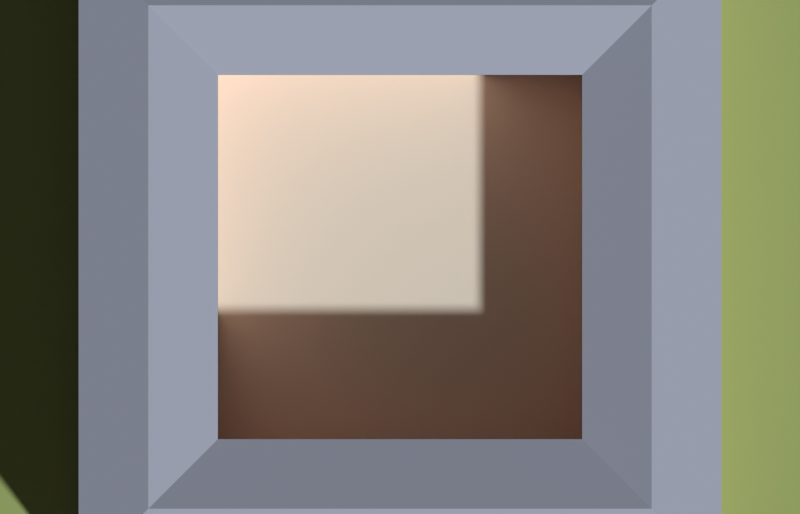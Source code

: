 # Source: emir-hani_v01.blend  (saved by Blender 5.2.45; exported with 4.5.12 LTS)
import bpy
from mathutils import Matrix  # noqa: F401  (used for matrix-valued properties, if any)

bpy.ops.wm.read_factory_settings(use_empty=True)
scene = bpy.context.scene
scene.name = 'Scene'

# ---- collections
col_collection = bpy.data.collections.new('Collection'); scene.collection.children.link(col_collection)

# ---- materials (node trees are filled in below, after node groups)
mat_duvar = bpy.data.materials.new('Duvar')
mat_duvar.use_backface_culling = True
mat_duvar.diffuse_color = (0.7605, 0.4735, 0.3712, 1.0)
mat_cati = bpy.data.materials.new('Cati')
mat_cati.use_backface_culling = True
mat_cati.diffuse_color = (0.3916, 0.4233, 0.5333, 1.0)
mat_avlu_zemin = bpy.data.materials.new('Avlu_Zemin')
mat_avlu_zemin.use_backface_culling = True
mat_avlu_zemin.diffuse_color = (0.8148, 0.7682, 0.6514, 1.0)
mat_zemin_cim = bpy.data.materials.new('Zemin_Cim')
mat_zemin_cim.use_backface_culling = True
mat_zemin_cim.diffuse_color = (0.3515, 0.4564, 0.15, 1.0)
mat_zemin_golge = bpy.data.materials.new('Zemin_Golge')
mat_zemin_golge.use_backface_culling = True
mat_zemin_golge.diffuse_color = (0.7605, 0.3278, 0.2423, 1.0)

# ---- material node trees
mat_duvar.use_nodes = True; mat_duvar.node_tree.nodes.clear()
_N = mat_duvar.node_tree.nodes; _L = mat_duvar.node_tree.links
n0 = _N.new('ShaderNodeBsdfPrincipled'); n0.name = 'Principled BSDF'; n0.location = (-200, 100)
n0.inputs[0].default_value = (0.7605, 0.4735, 0.3712, 1.0)
n0.inputs[2].default_value = 0.85
n0.inputs[10].default_value = 0.005
n1 = _N.new('ShaderNodeOutputMaterial'); n1.name = 'Material Output'; n1.location = (200, 100)
_L.new(n0.outputs[0], n1.inputs[0])
n1.is_active_output = True
mat_cati.use_nodes = True; mat_cati.node_tree.nodes.clear()
_N = mat_cati.node_tree.nodes; _L = mat_cati.node_tree.links
n0 = _N.new('ShaderNodeBsdfPrincipled'); n0.name = 'Principled BSDF'; n0.location = (-200, 100)
n0.inputs[0].default_value = (0.3916, 0.4233, 0.5333, 1.0)
n0.inputs[2].default_value = 0.85
n0.inputs[10].default_value = 0.005
n1 = _N.new('ShaderNodeOutputMaterial'); n1.name = 'Material Output'; n1.location = (200, 100)
_L.new(n0.outputs[0], n1.inputs[0])
n1.is_active_output = True
mat_avlu_zemin.use_nodes = True; mat_avlu_zemin.node_tree.nodes.clear()
_N = mat_avlu_zemin.node_tree.nodes; _L = mat_avlu_zemin.node_tree.links
n0 = _N.new('ShaderNodeBsdfPrincipled'); n0.name = 'Principled BSDF'; n0.location = (-200, 100)
n0.inputs[0].default_value = (0.8148, 0.7682, 0.6514, 1.0)
n0.inputs[2].default_value = 0.85
n0.inputs[10].default_value = 0.005
n1 = _N.new('ShaderNodeOutputMaterial'); n1.name = 'Material Output'; n1.location = (200, 100)
_L.new(n0.outputs[0], n1.inputs[0])
n1.is_active_output = True
mat_zemin_cim.use_nodes = True; mat_zemin_cim.node_tree.nodes.clear()
_N = mat_zemin_cim.node_tree.nodes; _L = mat_zemin_cim.node_tree.links
n0 = _N.new('ShaderNodeBsdfPrincipled'); n0.name = 'Principled BSDF'; n0.location = (-200, 100)
n0.inputs[0].default_value = (0.3515, 0.4564, 0.15, 1.0)
n0.inputs[2].default_value = 0.85
n0.inputs[10].default_value = 0.005
n1 = _N.new('ShaderNodeOutputMaterial'); n1.name = 'Material Output'; n1.location = (200, 100)
_L.new(n0.outputs[0], n1.inputs[0])
n1.is_active_output = True
mat_zemin_golge.use_nodes = True; mat_zemin_golge.node_tree.nodes.clear()
_N = mat_zemin_golge.node_tree.nodes; _L = mat_zemin_golge.node_tree.links
n0 = _N.new('ShaderNodeBsdfPrincipled'); n0.name = 'Principled BSDF'; n0.location = (-200, 100)
n0.inputs[0].default_value = (0.7605, 0.3278, 0.2423, 1.0)
n0.inputs[2].default_value = 0.85
n0.inputs[10].default_value = 0.005
n1 = _N.new('ShaderNodeOutputMaterial'); n1.name = 'Material Output'; n1.location = (200, 100)
_L.new(n0.outputs[0], n1.inputs[0])
n1.is_active_output = True

# ---- world
world_world = bpy.data.worlds.new('World'); scene.world = world_world
world_world.use_nodes = True; world_world.node_tree.nodes.clear()
_N = world_world.node_tree.nodes; _L = world_world.node_tree.links
n0 = _N.new('ShaderNodeOutputWorld'); n0.name = 'World Output'; n0.location = (200, 100)
n1 = _N.new('ShaderNodeBackground'); n1.name = 'Background'; n1.location = (-200, 100)
n1.inputs[0].default_value = (0.05088, 0.05088, 0.05088, 1.0)
_L.new(n1.outputs[0], n0.inputs[0])
n0.is_active_output = True
world_world.color = (0.05088, 0.05088, 0.05088)
world_world.sun_shadow_jitter_overblur = 0.0

# ---- cameras
cam_cam_havadan = bpy.data.cameras.new('CAM_Havadan')
cam_cam_havadan.clip_end = 2000.0
cam_cam_havadan.lens = 35.0
cam_cam_avlu = bpy.data.cameras.new('CAM_Avlu')
cam_cam_avlu.clip_end = 2000.0
cam_cam_avlu.lens = 18.0
cam_cam_kuzey_orto = bpy.data.cameras.new('CAM_Kuzey_Orto')
cam_cam_kuzey_orto.type = 'ORTHO'
cam_cam_kuzey_orto.clip_end = 2000.0
cam_cam_kuzey_orto.ortho_scale = 56.0
cam_cam_ust_orto = bpy.data.cameras.new('CAM_Ust_Orto')
cam_cam_ust_orto.type = 'ORTHO'
cam_cam_ust_orto.clip_end = 2000.0
cam_cam_ust_orto.ortho_scale = 56.0

# ---- meshes
me_emir_hani = bpy.data.meshes.new('Emir_Hani')
me_emir_hani.from_pydata([(-22.5, -22.5, 0.0), (22.5, -22.5, 0.0), (22.5, 22.5, 0.0), (-22.5, 22.5, 0.0), (-22.5, -22.5, 9.5), (22.5, -22.5, 9.5), (22.5, 22.5, 9.5), (-22.5, 22.5, 9.5), (-12.75, -12.75, 0.0), (12.75, -12.75, 0.0), (12.75, 12.75, 0.0), (-12.75, 12.75, 0.0), (-12.75, -12.75, 9.5), (12.75, -12.75, 9.5), (12.75, 12.75, 9.5), (-12.75, 12.75, 9.5), (-17.62, -17.62, 11.0), (17.62, -17.62, 11.0), (17.62, 17.62, 11.0), (-17.62, 17.62, 11.0)], [], [(0, 1, 5, 4), (9, 8, 12, 13), (1, 0, 8, 9), (4, 5, 17, 16), (16, 17, 13, 12), (1, 2, 6, 5), (10, 9, 13, 14), (2, 1, 9, 10), (5, 6, 18, 17), (17, 18, 14, 13), (2, 3, 7, 6), (11, 10, 14, 15), (3, 2, 10, 11), (6, 7, 19, 18), (18, 19, 15, 14), (3, 0, 4, 7), (8, 11, 15, 12), (0, 3, 11, 8), (7, 4, 16, 19), (19, 16, 12, 15)])
me_emir_hani.polygons.foreach_set('material_index', [0, 0, 0, 1, 1, 0, 0, 0, 1, 1, 0, 0, 0, 1, 1, 0, 0, 0, 1, 1])
me_emir_hani.materials.append(mat_duvar)
me_emir_hani.materials.append(mat_cati)
me_emir_hani.update()
me_han_avlu = bpy.data.meshes.new('Han_Avlu')
me_han_avlu.from_pydata([(-12.74, -12.74, 0.0), (12.74, -12.74, 0.0), (12.74, 12.74, 0.0), (-12.74, 12.74, 0.0), (-12.74, -12.74, 0.02), (12.74, -12.74, 0.02), (12.74, 12.74, 0.02), (-12.74, 12.74, 0.02)], [], [(0, 1, 5, 4), (1, 2, 6, 5), (2, 3, 7, 6), (3, 0, 4, 7), (4, 5, 6, 7), (3, 2, 1, 0)])
me_han_avlu.materials.append(mat_avlu_zemin)
me_han_avlu.update()
me_zemin = bpy.data.meshes.new('Zemin')
me_zemin.from_pydata([(37.82, 0.0, -0.4), (37.5, 4.936, -0.4), (36.53, 9.788, -0.4), (34.94, 14.47, -0.4), (32.75, 18.91, -0.4), (30.0, 23.02, -0.4), (26.74, 26.74, -0.4), (23.02, 30.0, -0.4), (18.91, 32.75, -0.4), (14.47, 34.94, -0.4), (9.788, 36.53, -0.4), (4.936, 37.5, -0.4), (2.316e-15, 37.82, -0.4), (-4.936, 37.5, -0.4), (-9.788, 36.53, -0.4), (-14.47, 34.94, -0.4), (-18.91, 32.75, -0.4), (-23.02, 30.0, -0.4), (-26.74, 26.74, -0.4), (-30.0, 23.02, -0.4), (-32.75, 18.91, -0.4), (-34.94, 14.47, -0.4), (-36.53, 9.788, -0.4), (-37.5, 4.936, -0.4), (-37.82, 4.632e-15, -0.4), (-37.5, -4.936, -0.4), (-36.53, -9.788, -0.4), (-34.94, -14.47, -0.4), (-32.75, -18.91, -0.4), (-30.0, -23.02, -0.4), (-26.74, -26.74, -0.4), (-23.02, -30.0, -0.4), (-18.91, -32.75, -0.4), (-14.47, -34.94, -0.4), (-9.788, -36.53, -0.4), (-4.936, -37.5, -0.4), (-6.947e-15, -37.82, -0.4), (4.936, -37.5, -0.4), (9.788, -36.53, -0.4), (14.47, -34.94, -0.4), (18.91, -32.75, -0.4), (23.02, -30.0, -0.4), (26.74, -26.74, -0.4), (30.0, -23.02, -0.4), (32.75, -18.91, -0.4), (34.94, -14.47, -0.4), (36.53, -9.788, -0.4), (37.5, -4.936, -0.4), (37.82, 0.0, 0.0), (37.5, 4.936, 0.0), (36.53, 9.788, 0.0), (34.94, 14.47, 0.0), (32.75, 18.91, 0.0), (30.0, 23.02, 0.0), (26.74, 26.74, 0.0), (23.02, 30.0, 0.0), (18.91, 32.75, 0.0), (14.47, 34.94, 0.0), (9.788, 36.53, 0.0), (4.936, 37.5, 0.0), (2.316e-15, 37.82, 0.0), (-4.936, 37.5, 0.0), (-9.788, 36.53, 0.0), (-14.47, 34.94, 0.0), (-18.91, 32.75, 0.0), (-23.02, 30.0, 0.0), (-26.74, 26.74, 0.0), (-30.0, 23.02, 0.0), (-32.75, 18.91, 0.0), (-34.94, 14.47, 0.0), (-36.53, 9.788, 0.0), (-37.5, 4.936, 0.0), (-37.82, 4.632e-15, 0.0), (-37.5, -4.936, 0.0), (-36.53, -9.788, 0.0), (-34.94, -14.47, 0.0), (-32.75, -18.91, 0.0), (-30.0, -23.02, 0.0), (-26.74, -26.74, 0.0), (-23.02, -30.0, 0.0), (-18.91, -32.75, 0.0), (-14.47, -34.94, 0.0), (-9.788, -36.53, 0.0), (-4.936, -37.5, 0.0), (-6.947e-15, -37.82, 0.0), (4.936, -37.5, 0.0), (9.788, -36.53, 0.0), (14.47, -34.94, 0.0), (18.91, -32.75, 0.0), (23.02, -30.0, 0.0), (26.74, -26.74, 0.0), (30.0, -23.02, 0.0), (32.75, -18.91, 0.0), (34.94, -14.47, 0.0), (36.53, -9.788, 0.0), (37.5, -4.936, 0.0)], [], [(0, 1, 49, 48), (1, 2, 50, 49), (2, 3, 51, 50), (3, 4, 52, 51), (4, 5, 53, 52), (5, 6, 54, 53), (6, 7, 55, 54), (7, 8, 56, 55), (8, 9, 57, 56), (9, 10, 58, 57), (10, 11, 59, 58), (11, 12, 60, 59), (12, 13, 61, 60), (13, 14, 62, 61), (14, 15, 63, 62), (15, 16, 64, 63), (16, 17, 65, 64), (17, 18, 66, 65), (18, 19, 67, 66), (19, 20, 68, 67), (20, 21, 69, 68), (21, 22, 70, 69), (22, 23, 71, 70), (23, 24, 72, 71), (24, 25, 73, 72), (25, 26, 74, 73), (26, 27, 75, 74), (27, 28, 76, 75), (28, 29, 77, 76), (29, 30, 78, 77), (30, 31, 79, 78), (31, 32, 80, 79), (32, 33, 81, 80), (33, 34, 82, 81), (34, 35, 83, 82), (35, 36, 84, 83), (36, 37, 85, 84), (37, 38, 86, 85), (38, 39, 87, 86), (39, 40, 88, 87), (40, 41, 89, 88), (41, 42, 90, 89), (42, 43, 91, 90), (43, 44, 92, 91), (44, 45, 93, 92), (45, 46, 94, 93), (46, 47, 95, 94), (47, 0, 48, 95), (48, 49, 50, 51, 52, 53, 54, 55, 56, 57, 58, 59, 60, 61, 62, 63, 64, 65, 66, 67, 68, 69, 70, 71, 72, 73, 74, 75, 76, 77, 78, 79, 80, 81, 82, 83, 84, 85, 86, 87, 88, 89, 90, 91, 92, 93, 94, 95), (47, 46, 45, 44, 43, 42, 41, 40, 39, 38, 37, 36, 35, 34, 33, 32, 31, 30, 29, 28, 27, 26, 25, 24, 23, 22, 21, 20, 19, 18, 17, 16, 15, 14, 13, 12, 11, 10, 9, 8, 7, 6, 5, 4, 3, 2, 1, 0)])
me_zemin.materials.append(mat_zemin_cim)
me_zemin.update()
me_zemin_golge = bpy.data.meshes.new('Zemin_Golge')
me_zemin_golge.from_pydata([(40.09, -1.5, -0.9), (39.75, 3.576, -0.9), (38.72, 8.565, -0.9), (37.04, 13.38, -0.9), (34.72, 17.94, -0.9), (31.8, 22.17, -0.9), (28.35, 26.0, -0.9), (24.4, 29.35, -0.9), (20.04, 32.18, -0.9), (15.34, 34.43, -0.9), (10.38, 36.06, -0.9), (5.233, 37.05, -0.9), (2.455e-15, 37.39, -0.9), (-5.233, 37.05, -0.9), (-10.38, 36.06, -0.9), (-15.34, 34.43, -0.9), (-20.04, 32.18, -0.9), (-24.4, 29.35, -0.9), (-28.35, 26.0, -0.9), (-31.8, 22.17, -0.9), (-34.72, 17.94, -0.9), (-37.04, 13.38, -0.9), (-38.72, 8.565, -0.9), (-39.75, 3.576, -0.9), (-40.09, -1.5, -0.9), (-39.75, -6.576, -0.9), (-38.72, -11.56, -0.9), (-37.04, -16.38, -0.9), (-34.72, -20.94, -0.9), (-31.8, -25.17, -0.9), (-28.35, -29.0, -0.9), (-24.4, -32.35, -0.9), (-20.04, -35.18, -0.9), (-15.34, -37.43, -0.9), (-10.38, -39.06, -0.9), (-5.233, -40.05, -0.9), (-7.364e-15, -40.39, -0.9), (5.233, -40.05, -0.9), (10.38, -39.06, -0.9), (15.34, -37.43, -0.9), (20.04, -35.18, -0.9), (24.4, -32.35, -0.9), (28.35, -29.0, -0.9), (31.8, -25.17, -0.9), (34.72, -20.94, -0.9), (37.04, -16.38, -0.9), (38.72, -11.56, -0.9), (39.75, -6.576, -0.9), (40.09, -1.5, -0.5), (39.75, 3.576, -0.5), (38.72, 8.565, -0.5), (37.04, 13.38, -0.5), (34.72, 17.94, -0.5), (31.8, 22.17, -0.5), (28.35, 26.0, -0.5), (24.4, 29.35, -0.5), (20.04, 32.18, -0.5), (15.34, 34.43, -0.5), (10.38, 36.06, -0.5), (5.233, 37.05, -0.5), (2.455e-15, 37.39, -0.5), (-5.233, 37.05, -0.5), (-10.38, 36.06, -0.5), (-15.34, 34.43, -0.5), (-20.04, 32.18, -0.5), (-24.4, 29.35, -0.5), (-28.35, 26.0, -0.5), (-31.8, 22.17, -0.5), (-34.72, 17.94, -0.5), (-37.04, 13.38, -0.5), (-38.72, 8.565, -0.5), (-39.75, 3.576, -0.5), (-40.09, -1.5, -0.5), (-39.75, -6.576, -0.5), (-38.72, -11.56, -0.5), (-37.04, -16.38, -0.5), (-34.72, -20.94, -0.5), (-31.8, -25.17, -0.5), (-28.35, -29.0, -0.5), (-24.4, -32.35, -0.5), (-20.04, -35.18, -0.5), (-15.34, -37.43, -0.5), (-10.38, -39.06, -0.5), (-5.233, -40.05, -0.5), (-7.364e-15, -40.39, -0.5), (5.233, -40.05, -0.5), (10.38, -39.06, -0.5), (15.34, -37.43, -0.5), (20.04, -35.18, -0.5), (24.4, -32.35, -0.5), (28.35, -29.0, -0.5), (31.8, -25.17, -0.5), (34.72, -20.94, -0.5), (37.04, -16.38, -0.5), (38.72, -11.56, -0.5), (39.75, -6.576, -0.5)], [], [(0, 1, 49, 48), (1, 2, 50, 49), (2, 3, 51, 50), (3, 4, 52, 51), (4, 5, 53, 52), (5, 6, 54, 53), (6, 7, 55, 54), (7, 8, 56, 55), (8, 9, 57, 56), (9, 10, 58, 57), (10, 11, 59, 58), (11, 12, 60, 59), (12, 13, 61, 60), (13, 14, 62, 61), (14, 15, 63, 62), (15, 16, 64, 63), (16, 17, 65, 64), (17, 18, 66, 65), (18, 19, 67, 66), (19, 20, 68, 67), (20, 21, 69, 68), (21, 22, 70, 69), (22, 23, 71, 70), (23, 24, 72, 71), (24, 25, 73, 72), (25, 26, 74, 73), (26, 27, 75, 74), (27, 28, 76, 75), (28, 29, 77, 76), (29, 30, 78, 77), (30, 31, 79, 78), (31, 32, 80, 79), (32, 33, 81, 80), (33, 34, 82, 81), (34, 35, 83, 82), (35, 36, 84, 83), (36, 37, 85, 84), (37, 38, 86, 85), (38, 39, 87, 86), (39, 40, 88, 87), (40, 41, 89, 88), (41, 42, 90, 89), (42, 43, 91, 90), (43, 44, 92, 91), (44, 45, 93, 92), (45, 46, 94, 93), (46, 47, 95, 94), (47, 0, 48, 95), (48, 49, 50, 51, 52, 53, 54, 55, 56, 57, 58, 59, 60, 61, 62, 63, 64, 65, 66, 67, 68, 69, 70, 71, 72, 73, 74, 75, 76, 77, 78, 79, 80, 81, 82, 83, 84, 85, 86, 87, 88, 89, 90, 91, 92, 93, 94, 95), (47, 46, 45, 44, 43, 42, 41, 40, 39, 38, 37, 36, 35, 34, 33, 32, 31, 30, 29, 28, 27, 26, 25, 24, 23, 22, 21, 20, 19, 18, 17, 16, 15, 14, 13, 12, 11, 10, 9, 8, 7, 6, 5, 4, 3, 2, 1, 0)])
me_zemin_golge.materials.append(mat_zemin_golge)
me_zemin_golge.update()

# ---- objects
ob_emir_hani = bpy.data.objects.new('Emir_Hani', me_emir_hani)
ob_han_avlu = bpy.data.objects.new('Han_Avlu', me_han_avlu)
ob_zemin = bpy.data.objects.new('Zemin', me_zemin)
ob_zemin_golge = bpy.data.objects.new('Zemin_Golge', me_zemin_golge)
ob_cam_havadan = bpy.data.objects.new('CAM_Havadan', cam_cam_havadan)
ob_cam_avlu = bpy.data.objects.new('CAM_Avlu', cam_cam_avlu)
ob_cam_kuzey_orto = bpy.data.objects.new('CAM_Kuzey_Orto', cam_cam_kuzey_orto)
ob_cam_ust_orto = bpy.data.objects.new('CAM_Ust_Orto', cam_cam_ust_orto)

# ---- transforms, parenting, visibility, modifiers, constraints
ob_emir_hani.location = (0.0, 0.0, 0.0)
ob_han_avlu.location = (0.0, 0.0, 0.0)
ob_zemin.location = (0.0, 0.0, 0.0)
ob_zemin_golge.location = (0.0, 0.0, 0.0)
ob_cam_havadan.location = (71.16, 71.16, 65.36)
ob_cam_havadan.rotation_euler = (1.023, -3.439e-08, 2.356)
ob_cam_avlu.location = (-8.0, -9.0, 7.5)
ob_cam_avlu.rotation_euler = (1.435, -5.299e-08, -0.6889)
ob_cam_kuzey_orto.location = (0.0, 150.0, 8.0)
ob_cam_kuzey_orto.rotation_euler = (-1.571, 3.142, -0.0)
ob_cam_ust_orto.location = (0.0, 0.0, 150.0)

# ---- collection membership
scene.collection.objects.link(ob_emir_hani)
scene.collection.objects.link(ob_han_avlu)
scene.collection.objects.link(ob_zemin)
scene.collection.objects.link(ob_zemin_golge)
scene.collection.objects.link(ob_cam_havadan)
scene.collection.objects.link(ob_cam_avlu)
scene.collection.objects.link(ob_cam_kuzey_orto)
scene.collection.objects.link(ob_cam_ust_orto)

# ---- scene / render settings (as saved in the file)
scene.camera = ob_cam_ust_orto
scene.frame_start = 1; scene.frame_end = 250; scene.frame_set(1)
scene.render.engine = 'BLENDER_WORKBENCH'
scene.render.resolution_x = 1400
scene.render.resolution_y = 900
scene.render.bake_bias = 0.0
scene.render.bake_samples = 0
scene.render.compositor_device = 'GPU'
scene.cycles.samples = 4
scene.eevee.use_volume_custom_range = False
scene.eevee.fast_gi_thickness_near = 0.1
scene.eevee.fast_gi_thickness_far = 0.0
scene.eevee.ray_tracing_options.screen_trace_thickness = 0.1
scene.view_settings.view_transform = 'Standard'
bpy.context.view_layer.update()

# ---- added for rendering (the .blend has no usable light): sun
light_auto_sun = bpy.data.lights.new('AutoSun', 'SUN')
light_auto_sun.energy = 3.0
light_auto_sun.angle = 0.0523599
ob_auto_sun = bpy.data.objects.new('AutoSun', light_auto_sun)
scene.collection.objects.link(ob_auto_sun)
ob_auto_sun.rotation_euler = (0.872665, 0.174533, 0.523599)
bpy.context.view_layer.update()
